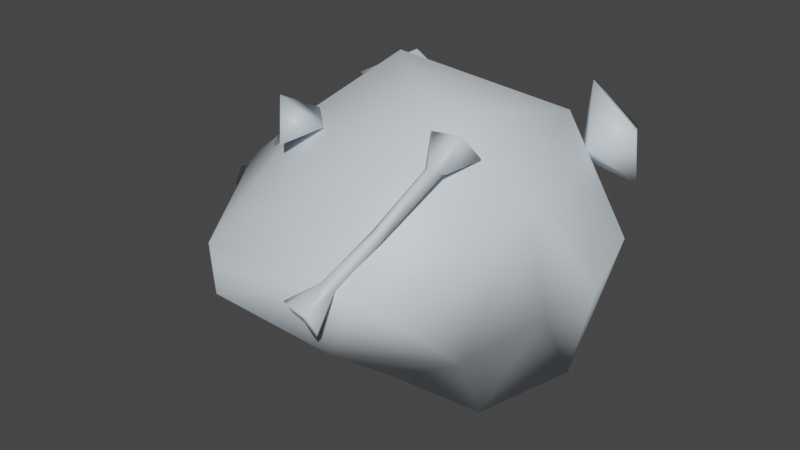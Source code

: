 # Source: boneMeal.blend  (saved by Blender 3.4.6; exported with 4.5.12 LTS)
import bpy
from mathutils import Matrix  # noqa: F401  (used for matrix-valued properties, if any)

bpy.ops.wm.read_factory_settings(use_empty=True)
scene = bpy.context.scene
scene.name = 'Scene'

# ---- collections
col_empties = bpy.data.collections.new('Empties'); scene.collection.children.link(col_empties)
col_model = bpy.data.collections.new('Model'); scene.collection.children.link(col_model)

# ---- materials (node trees are filled in below, after node groups)
mat_bone = bpy.data.materials.new('bone')
mat_bone.use_transparent_shadow = False
mat_bone.diffuse_color = (0.3095, 0.226, 0.8, 1.0)

# ---- material node trees
mat_bone.use_nodes = True; mat_bone.node_tree.nodes.clear()
_N = mat_bone.node_tree.nodes; _L = mat_bone.node_tree.links
n0 = _N.new('ShaderNodeBsdfPrincipled'); n0.name = 'Principled BSDF'; n0.location = (10, 300)
n0.distribution = 'GGX'
n0.subsurface_method = 'RANDOM_WALK_SKIN'
n0.inputs[0].default_value = (0.6717, 0.7416, 0.8, 1.0)
n0.inputs[27].default_value = (0.0, 0.0, 0.0, 1.0)
n0.inputs[28].default_value = 1.0
n1 = _N.new('ShaderNodeOutputMaterial'); n1.name = 'Material Output'; n1.location = (320, 270)
_L.new(n0.outputs[0], n1.inputs[0])
n1.is_active_output = True

# ---- world
world_world = bpy.data.worlds.new('World'); scene.world = world_world
world_world.use_nodes = True; world_world.node_tree.nodes.clear()
_N = world_world.node_tree.nodes; _L = world_world.node_tree.links
n0 = _N.new('ShaderNodeOutputWorld'); n0.name = 'World Output'; n0.location = (300, 300)
n1 = _N.new('ShaderNodeBackground'); n1.name = 'Background'; n1.location = (10, 300)
n1.inputs[0].default_value = (0.05088, 0.05088, 0.05088, 1.0)
_L.new(n1.outputs[0], n0.inputs[0])
n0.is_active_output = True
world_world.color = (0.05088, 0.05088, 0.05088)
world_world.use_sun_shadow = False
world_world.sun_shadow_jitter_overblur = 0.0

# ---- cameras
cam_camera_001 = bpy.data.cameras.new('Camera.001')
cam_camera_001.sensor_fit = 'VERTICAL'
cam_camera_001.clip_end = 100.0
cam_camera_001.lens = 44.78
cam_camera_001.lens_unit = 'FOV'

# ---- meshes
me_icosphere_002 = bpy.data.meshes.new('Icosphere.002')
me_icosphere_002.from_pydata([(0.06051, 0.1024, -0.05723), (-0.09297, 0.02727, -0.07012), (-0.07444, -0.06871, -0.07175), (0.03571, -0.05807, -0.08777), (0.1079, 0.01765, -0.0922), (-0.005071, -0.005039, -0.1233), (0.1066, -0.09193, -0.02969), (-0.03257, -0.1315, -0.0225), (0.0497, -0.1293, -0.02844), (-0.03662, 0.115, -0.06258), (-0.02684, -0.061, -0.07743), (0.08602, -0.04242, -0.09828), (0.02464, 0.06183, -0.1126), (0.04916, 0.02695, -0.1222), (-0.03718, 0.03411, -0.09182), (-0.05661, -0.01545, -0.08042), (0.1208, -0.03457, -0.02278), (-0.005117, 0.1174, -0.03369), (0.1208, 0.01897, -0.03194), (-0.05597, 0.1075, -0.03356), (-0.08931, -0.0687, -0.02957), (0.0497, 0.1137, -0.02629), (-0.09349, -0.0258, -0.03211), (-0.09349, 0.0102, -0.02262), (-0.09183, 0.06477, -0.02625), (0.1066, 0.07633, -0.02504), (0.06051, -0.118, 0.002505), (-0.09297, -0.04287, 0.01539), (-0.07093, 0.0549, 0.04278), (0.03922, 0.04426, 0.0588), (0.1079, -0.03325, 0.03747), (-0.00156, -0.008768, 0.09436), (-0.03662, -0.1306, 0.007855), (-0.02332, 0.04719, 0.04846), (0.08953, 0.02861, 0.06931), (0.02464, -0.07743, 0.05789), (0.05631, -0.04264, 0.07779), (-0.03366, -0.04792, 0.06285), (-0.0531, 0.001647, 0.05145), (-0.0567, -0.1134, -0.02003), (-0.08074, -0.06954, -0.06124), (0.01642, 0.08337, 0.007778)], [], [(0, 4, 12), (1, 9, 14), (2, 1, 15), (3, 10, 5), (4, 11, 13), (13, 11, 5), (11, 3, 5), (5, 10, 15), (10, 2, 15), (15, 14, 5), (15, 1, 14), (14, 12, 5), (14, 9, 12), (9, 0, 12), (12, 13, 5), (12, 4, 13), (16, 11, 4), (16, 6, 11), (6, 3, 11), (8, 10, 3), (8, 7, 10), (7, 2, 10), (6, 8, 3), (25, 18, 4, 0), (24, 19, 9, 1), (18, 16, 4), (21, 25, 0), (19, 17, 9), (20, 22, 1, 2, 40), (17, 21, 0, 9), (23, 24, 1), (22, 23, 1), (20, 40, 39), (26, 30, 35), (27, 32, 37), (28, 27, 38), (29, 33, 31), (30, 34, 36), (36, 34, 31), (34, 29, 31), (31, 33, 38), (33, 28, 38), (38, 37, 31), (38, 27, 37), (37, 35, 31), (37, 32, 35), (32, 26, 35), (35, 36, 31), (35, 30, 36), (18, 34, 30), (18, 25, 34), (25, 29, 34), (21, 41, 33, 29), (21, 17, 41), (19, 28, 33), (25, 21, 29), (6, 16, 30, 26), (20, 39, 32, 27), (16, 18, 30), (8, 6, 26), (39, 7, 32), (24, 23, 27, 28), (7, 8, 26, 32), (22, 20, 27), (23, 22, 27), (24, 28, 19), (39, 40, 2, 7), (41, 17, 19, 33)])
me_icosphere_002.polygons.foreach_set('use_smooth', [True] * 68)
_uv = me_icosphere_002.uv_layers.new(name='UVMap')
_uv.uv.foreach_set('vector', [0.632, 0.8865, 0.6406, 0.9018, 0.6255, 0.8938, 0.6192, 0.9077, 0.6033, 0.9063, 0.6183, 0.9197, 0.6082, 0.9177, 0.6042, 0.9, 0.6114, 0.9081, 0.6282, 0.9203, 0.6168, 0.9137, 0.6208, 0.9265, 0.6406, 0.9018, 0.6373, 0.913, 0.6312, 0.9001, 0.6312, 0.9001, 0.6373, 0.913, 0.6208, 0.9062, 0.6373, 0.913, 0.6282, 0.9158, 0.6208, 0.9062, 0.6253, 0.9265, 0.6355, 0.9137, 0.6272, 0.9142, 0.6168, 0.9163, 0.6082, 0.9177, 0.6114, 0.9081, 0.6272, 0.9142, 0.6183, 0.9197, 0.6253, 0.9265, 0.6272, 0.9142, 0.6192, 0.9077, 0.6183, 0.9197, 0.615, 0.8991, 0.6255, 0.8938, 0.6208, 0.9062, 0.615, 0.8991, 0.6144, 0.8842, 0.6255, 0.8938, 0.6144, 0.9063, 0.632, 0.9053, 0.6255, 0.9188, 0.6255, 0.8938, 0.6312, 0.9001, 0.6208, 0.9062, 0.6255, 0.9188, 0.6406, 0.9117, 0.6312, 0.9205, 0.6261, 0.9009, 0.6321, 0.9174, 0.6209, 0.9117, 0.6261, 0.9009, 0.6406, 0.9014, 0.6321, 0.9174, 0.6425, 0.9014, 0.6282, 0.9203, 0.6373, 0.9174, 0.6311, 0.9025, 0.6168, 0.9137, 0.6282, 0.9203, 0.6311, 0.9025, 0.6109, 0.9, 0.6168, 0.9137, 0.6109, 0.9, 0.6082, 0.9126, 0.6168, 0.9137, 0.6425, 0.9014, 0.6311, 0.9025, 0.6282, 0.9203, 0.6102, 0.9005, 0.6165, 0.9026, 0.6209, 0.9117, 0.6056, 0.9053, 0.6121, 0.9002, 0.6047, 0.9023, 0.6033, 0.9063, 0.6192, 0.9077, 0.6165, 0.9026, 0.6261, 0.9009, 0.6209, 0.9117, 0.629, 0.9021, 0.6382, 0.9005, 0.632, 0.9053, 0.6109, 0.9023, 0.6194, 0.9018, 0.6144, 0.9063, 0.6342, 0.901, 0.6257, 0.9016, 0.6192, 0.9077, 0.6369, 0.9126, 0.6354, 0.9064, 0.6194, 0.9018, 0.629, 0.9021, 0.632, 0.9053, 0.6144, 0.9063, 0.6192, 0.8999, 0.6121, 0.9002, 0.6192, 0.9077, 0.6257, 0.9016, 0.6192, 0.8999, 0.6192, 0.9077, 0.6342, 0.901, 0.6354, 0.9064, 0.6411, 0.9005, 0.632, 0.8865, 0.6406, 0.9018, 0.6255, 0.8938, 0.6192, 0.9077, 0.6033, 0.9063, 0.6183, 0.9197, 0.6082, 0.9177, 0.6042, 0.9, 0.6114, 0.9081, 0.6282, 0.9203, 0.6168, 0.9137, 0.6208, 0.9265, 0.6406, 0.9018, 0.6373, 0.913, 0.6312, 0.9001, 0.6312, 0.9001, 0.6373, 0.913, 0.6208, 0.9062, 0.6373, 0.913, 0.6282, 0.9158, 0.6208, 0.9062, 0.6253, 0.9265, 0.6355, 0.9137, 0.6272, 0.9142, 0.6168, 0.9163, 0.6082, 0.9177, 0.6114, 0.9081, 0.6272, 0.9142, 0.6183, 0.9197, 0.6253, 0.9265, 0.6272, 0.9142, 0.6192, 0.9077, 0.6183, 0.9197, 0.615, 0.8991, 0.6255, 0.8938, 0.6208, 0.9062, 0.615, 0.8991, 0.6144, 0.8842, 0.6255, 0.8938, 0.6144, 0.9063, 0.632, 0.9053, 0.6255, 0.9188, 0.6255, 0.8938, 0.6312, 0.9001, 0.6208, 0.9062, 0.6255, 0.9188, 0.6406, 0.9117, 0.6312, 0.9205, 0.6261, 0.9009, 0.6321, 0.9174, 0.6209, 0.9117, 0.6261, 0.9009, 0.6406, 0.9014, 0.6321, 0.9174, 0.6425, 0.9014, 0.6282, 0.9203, 0.6373, 0.9174, 0.6311, 0.9025, 0.6246, 0.9076, 0.6168, 0.9137, 0.6282, 0.9203, 0.6311, 0.9025, 0.6214, 0.9013, 0.6246, 0.9076, 0.6109, 0.9, 0.6082, 0.9126, 0.6168, 0.9137, 0.6425, 0.9014, 0.6311, 0.9025, 0.6282, 0.9203, 0.6102, 0.9005, 0.6165, 0.9026, 0.6209, 0.9117, 0.6056, 0.9053, 0.6121, 0.9002, 0.6047, 0.9023, 0.6033, 0.9063, 0.6192, 0.9077, 0.6165, 0.9026, 0.6261, 0.9009, 0.6209, 0.9117, 0.629, 0.9021, 0.6382, 0.9005, 0.632, 0.9053, 0.6109, 0.9023, 0.6194, 0.9018, 0.6144, 0.9063, 0.6342, 0.901, 0.6257, 0.9016, 0.6192, 0.9077, 0.6369, 0.9126, 0.6194, 0.9018, 0.629, 0.9021, 0.632, 0.9053, 0.6144, 0.9063, 0.6192, 0.8999, 0.6121, 0.9002, 0.6192, 0.9077, 0.6257, 0.9016, 0.6192, 0.8999, 0.6192, 0.9077, 0.6342, 0.901, 0.6369, 0.9126, 0.6464, 0.9, 0.6411, 0.9005, 0.6354, 0.9064, 0.6369, 0.9126, 0.6464, 0.9, 0.6246, 0.9076, 0.6214, 0.9013, 0.6109, 0.9, 0.6168, 0.9137])
me_icosphere_002.materials.append(mat_bone)
me_icosphere_002.update()
me_icosphere_002.normals_split_custom_set([tuple(v) for v in zip(*[iter([0.4721, 0.778, -0.4145, 0.7572, 0.1747, -0.6293, 0.02139, 0.5013, -0.865, -0.8007, 0.1195, -0.5871, -0.3504, 0.7799, -0.5187, -0.4557, 0.2098, -0.8651, -0.5301, -0.4276, -0.7322, -0.8007, 0.1195, -0.5871, -0.4035, -0.1198, -0.9071, 0.0136, -0.6113, -0.7913, -0.1631, -0.5087, -0.8454, -0.2849, -0.1597, -0.9452, 0.7572, 0.1747, -0.6293, 0.4578, -0.4461, -0.769, 0.2621, 0.1732, -0.9494, 0.2621, 0.1732, -0.9494, 0.4578, -0.4461, -0.769, -0.2849, -0.1597, -0.9452, 0.4578, -0.4461, -0.769, 0.0136, -0.6113, -0.7913, -0.2849, -0.1597, -0.9452, -0.2849, -0.1597, -0.9452, -0.1631, -0.5087, -0.8454, -0.4035, -0.1198, -0.9071, -0.1631, -0.5087, -0.8454, -0.5301, -0.4276, -0.7322, -0.4035, -0.1198, -0.9071, -0.4035, -0.1198, -0.9071, -0.4557, 0.2098, -0.8651, -0.2849, -0.1597, -0.9452, -0.4035, -0.1198, -0.9071, -0.8007, 0.1195, -0.5871, -0.4557, 0.2098, -0.8651, -0.4557, 0.2098, -0.8651, 0.02139, 0.5013, -0.865, -0.2849, -0.1597, -0.9452, -0.4557, 0.2098, -0.8651, -0.3504, 0.7799, -0.5187, 0.02139, 0.5013, -0.865, -0.3504, 0.7799, -0.5187, 0.4721, 0.778, -0.4145, 0.02139, 0.5013, -0.865, 0.02139, 0.5013, -0.865, 0.2621, 0.1732, -0.9494, -0.2849, -0.1597, -0.9452, 0.02139, 0.5013, -0.865, 0.7572, 0.1747, -0.6293, 0.2621, 0.1732, -0.9494, 0.9575, 0.04902, -0.2843, 0.4578, -0.4461, -0.769, 0.7572, 0.1747, -0.6293, 0.9575, 0.04902, -0.2843, 0.6181, -0.4338, -0.6556, 0.4578, -0.4461, -0.769, 0.6181, -0.4338, -0.6556, 0.0136, -0.6113, -0.7913, 0.4578, -0.4461, -0.769, 0.3774, -0.5568, -0.7399, -0.1631, -0.5087, -0.8454, 0.0136, -0.6113, -0.7913, 0.3774, -0.5568, -0.7399, 0.4471, -0.7887, -0.422, -0.1631, -0.5087, -0.8454, 0.4471, -0.7887, -0.422, -0.5301, -0.4276, -0.7322, -0.1631, -0.5087, -0.8454, 0.6181, -0.4338, -0.6556, 0.3774, -0.5568, -0.7399, 0.0136, -0.6113, -0.7913, 0.8799, 0.2596, 0.3981, 0.986, -0.06347, 0.1545, 0.7572, 0.1747, -0.6293, 0.4721, 0.778, -0.4145, -0.7295, 0.4535, -0.512, -0.1265, 0.8965, 0.4247, -0.3504, 0.7799, -0.5187, -0.8007, 0.1195, -0.5871, 0.986, -0.06347, 0.1545, 0.9575, 0.04902, -0.2843, 0.7572, 0.1747, -0.6293, 0.4736, 0.6199, 0.6257, 0.8799, 0.2596, 0.3981, 0.4721, 0.778, -0.4145, -0.1265, 0.8965, 0.4247, 0.2088, 0.5122, 0.8331, -0.3504, 0.7799, -0.5187, -0.8865, 0.1623, 0.4333, -0.986, 0.04826, 0.1595, -0.8007, 0.1195, -0.5871, -0.5301, -0.4276, -0.7322, -0.5568, -0.4777, -0.6796, 0.2088, 0.5122, 0.8331, 0.4736, 0.6199, 0.6257, 0.4721, 0.778, -0.4145, -0.3504, 0.7799, -0.5187, -0.9478, -0.1038, 0.3014, -0.7295, 0.4535, -0.512, -0.8007, 0.1195, -0.5871, -0.986, 0.04826, 0.1595, -0.9478, -0.1038, 0.3014, -0.8007, 0.1195, -0.5871, -0.8865, 0.1623, 0.4333, -0.5568, -0.4777, -0.6796, -0.2475, -0.8964, -0.3676, 0.4721, -0.778, 0.4145, 0.8117, -0.2784, 0.5134, 0.1099, -0.6233, 0.7743, -0.8716, -0.1807, 0.4557, -0.336, -0.81, 0.4806, -0.4635, -0.3521, 0.8131, -0.5242, 0.4424, 0.7277, -0.8716, -0.1807, 0.4557, -0.5561, 0.05219, 0.8295, 0.03674, 0.6858, 0.7269, -0.1523, 0.5921, 0.7914, -0.2175, 0.05713, 0.9744, 0.8117, -0.2784, 0.5134, 0.5413, 0.3802, 0.75, 0.3662, -0.4325, 0.824, 0.3662, -0.4325, 0.824, 0.5413, 0.3802, 0.75, -0.2175, 0.05713, 0.9744, 0.5413, 0.3802, 0.75, 0.03674, 0.6858, 0.7269, -0.2175, 0.05713, 0.9744, -0.2175, 0.05713, 0.9744, -0.1523, 0.5921, 0.7914, -0.5561, 0.05219, 0.8295, -0.1523, 0.5921, 0.7914, -0.5242, 0.4424, 0.7277, -0.5561, 0.05219, 0.8295, -0.5561, 0.05219, 0.8295, -0.4635, -0.3521, 0.8131, -0.2175, 0.05713, 0.9744, -0.5561, 0.05219, 0.8295, -0.8716, -0.1807, 0.4557, -0.4635, -0.3521, 0.8131, -0.4635, -0.3521, 0.8131, 0.1099, -0.6233, 0.7743, -0.2175, 0.05713, 0.9744, -0.4635, -0.3521, 0.8131, -0.336, -0.81, 0.4806, 0.1099, -0.6233, 0.7743, -0.336, -0.81, 0.4806, 0.4721, -0.778, 0.4145, 0.1099, -0.6233, 0.7743, 0.1099, -0.6233, 0.7743, 0.3662, -0.4325, 0.824, -0.2175, 0.05713, 0.9744, 0.1099, -0.6233, 0.7743, 0.8117, -0.2784, 0.5134, 0.3662, -0.4325, 0.824, 0.986, -0.06347, 0.1545, 0.5413, 0.3802, 0.75, 0.8117, -0.2784, 0.5134, 0.986, -0.06347, 0.1545, 0.8799, 0.2596, 0.3981, 0.5413, 0.3802, 0.75, 0.8799, 0.2596, 0.3981, 0.03674, 0.6858, 0.7269, 0.5413, 0.3802, 0.75, 0.4736, 0.6199, 0.6257, -0.198, 0.8397, 0.5057, -0.1523, 0.5921, 0.7914, 0.03674, 0.6858, 0.7269, 0.4736, 0.6199, 0.6257, 0.2088, 0.5122, 0.8331, -0.198, 0.8397, 0.5057, -0.1265, 0.8965, 0.4247, -0.5242, 0.4424, 0.7277, -0.1523, 0.5921, 0.7914, 0.8799, 0.2596, 0.3981, 0.4736, 0.6199, 0.6257, 0.03674, 0.6858, 0.7269, 0.6181, -0.4338, -0.6556, 0.9575, 0.04902, -0.2843, 0.8117, -0.2784, 0.5134, 0.4721, -0.778, 0.4145, -0.8865, 0.1623, 0.4333, -0.2475, -0.8964, -0.3676, -0.336, -0.81, 0.4806, -0.8716, -0.1807, 0.4557, 0.9575, 0.04902, -0.2843, 0.986, -0.06347, 0.1545, 0.8117, -0.2784, 0.5134, 0.3774, -0.5568, -0.7399, 0.6181, -0.4338, -0.6556, 0.4721, -0.778, 0.4145, -0.2475, -0.8964, -0.3676, 0.4471, -0.7887, -0.422, -0.336, -0.81, 0.4806, -0.7295, 0.4535, -0.512, -0.9478, -0.1038, 0.3014, -0.8716, -0.1807, 0.4557, -0.5242, 0.4424, 0.7277, 0.4471, -0.7887, -0.422, 0.3774, -0.5568, -0.7399, 0.4721, -0.778, 0.4145, -0.336, -0.81, 0.4806, -0.986, 0.04826, 0.1595, -0.8865, 0.1623, 0.4333, -0.8716, -0.1807, 0.4557, -0.9478, -0.1038, 0.3014, -0.986, 0.04826, 0.1595, -0.8716, -0.1807, 0.4557, -0.7295, 0.4535, -0.512, -0.5242, 0.4424, 0.7277, -0.1265, 0.8965, 0.4247, -0.2475, -0.8964, -0.3676, -0.5568, -0.4777, -0.6796, -0.5301, -0.4276, -0.7322, 0.4471, -0.7887, -0.422, -0.198, 0.8397, 0.5057, 0.2088, 0.5122, 0.8331, -0.1265, 0.8965, 0.4247, -0.1523, 0.5921, 0.7914])] * 3)])
me_cube_427 = bpy.data.meshes.new('Cube.427')
me_cube_427.from_pydata([(0.06253, -0.06109, 0.05267), (0.06253, -0.06109, 0.05267), (0.06253, -0.06109, 0.05267), (0.0705, -0.06122, 0.05556), (0.0705, -0.06122, 0.05556), (0.0705, -0.06122, 0.05556), (0.04929, -0.122, 0.006868), (0.04929, -0.122, 0.006868), (0.04152, -0.1195, 0.00346), (0.04152, -0.1195, 0.00346), (0.06053, -0.06369, 0.0566), (0.06053, -0.06369, 0.0566), (0.06053, -0.06369, 0.0566), (0.06455, -0.06573, 0.05928), (0.06455, -0.06573, 0.05928), (0.0479, -0.1236, 0.009118), (0.0479, -0.1236, 0.009118), (0.04043, -0.1221, 0.007931), (0.04043, -0.1221, 0.007931), (0.04334, -0.1238, 0.01011), (0.0616, -0.04333, 0.04656), (0.0616, -0.04333, 0.04656), (0.0616, -0.04333, 0.04656), (0.04701, -0.1201, 0.003161), (0.05259, -0.04888, 0.07149), (0.05259, -0.04888, 0.07149), (0.05259, -0.04888, 0.07149), (0.05334, -0.09172, 0.02657), (0.05334, -0.09172, 0.02657), (0.05136, -0.09578, 0.0302), (0.05136, -0.09578, 0.0302), (0.05648, -0.09882, 0.03205), (0.05648, -0.09882, 0.03205), (0.05904, -0.09587, 0.02703), (0.05904, -0.09587, 0.02703), (0.04111, -0.1381, -0.006519), (0.08073, -0.05983, 0.07933), (0.08073, -0.05983, 0.07933), (0.08073, -0.05983, 0.07933), (0.04715, -0.1348, -0.01843), (0.04715, -0.1348, -0.01843), (0.03736, -0.145, 0.003754), (0.03736, -0.145, 0.003754), (0.05431, -0.1408, -0.008846), (0.05431, -0.1408, -0.008846), (0.05431, -0.1408, -0.008846), (0.0492, -0.1436, 0.0004397), (0.0492, -0.1436, 0.0004397), (0.0492, -0.1436, 0.0004397), (0.0277, -0.1378, -0.001074), (0.0277, -0.1378, -0.001074), (0.0277, -0.1378, -0.001074), (0.03043, -0.128, -0.01458), (0.03043, -0.128, -0.01458), (0.03043, -0.128, -0.01458), (0.08013, -0.04103, 0.06015), (0.08013, -0.04103, 0.06015), (0.08013, -0.04103, 0.06015)], [], [(1, 4, 27), (11, 30, 14), (10, 20, 0), (13, 33, 5), (44, 23, 7), (12, 28, 29), (23, 27, 34), (23, 52, 8), (34, 7, 23), (24, 36, 55), (32, 30, 19), (30, 17, 19), (28, 18, 29), (33, 15, 6), (27, 23, 8), (34, 27, 4), (35, 48, 42), (53, 18, 9), (50, 19, 17), (14, 30, 32), (14, 25, 11), (19, 16, 32), (3, 0, 20), (12, 26, 22), (13, 31, 33), (6, 46, 43), (12, 2, 28), (25, 14, 38), (28, 9, 18), (33, 31, 15), (37, 13, 5), (21, 56, 4), (44, 39, 23), (40, 45, 35), (45, 48, 35), (47, 19, 41), (54, 40, 35), (42, 51, 35), (51, 54, 35), (55, 20, 24), (5, 57, 37), (23, 39, 52), (53, 49, 18), (50, 41, 19), (6, 15, 46), (47, 16, 19)])
me_cube_427.polygons.foreach_set('use_smooth', [True] * 46)
_uv = me_cube_427.uv_layers.new(name='UVMap')
_uv.uv.foreach_set('vector', [0.6539, 0.8669, 0.6557, 0.8632, 0.6338, 0.8665, 0.654, 0.8671, 0.6333, 0.8664, 0.6546, 0.8647, 0.631, 0.8658, 0.6353, 0.8564, 0.6309, 0.8633, 0.6546, 0.8666, 0.6331, 0.864, 0.6557, 0.863, 0.6053, 0.8586, 0.6156, 0.8652, 0.6164, 0.8635, 0.654, 0.8658, 0.6338, 0.8637, 0.6333, 0.8665, 0.6156, 0.8652, 0.6338, 0.8665, 0.6331, 0.8632, 0.6156, 0.8652, 0.6053, 0.872, 0.6153, 0.8677, 0.6331, 0.8632, 0.6164, 0.8635, 0.6156, 0.8652, 0.6365, 0.8686, 0.6215, 0.8695, 0.6267, 0.8575, 0.6334, 0.8634, 0.6333, 0.8664, 0.6161, 0.8656, 0.6333, 0.8664, 0.6157, 0.8674, 0.6161, 0.8656, 0.6338, 0.8637, 0.6157, 0.8674, 0.6333, 0.8665, 0.6331, 0.864, 0.6164, 0.8669, 0.6164, 0.8654, 0.6338, 0.8665, 0.6156, 0.8652, 0.6153, 0.8677, 0.6331, 0.8632, 0.6338, 0.8665, 0.6557, 0.8632, 0.6288, 0.8663, 0.6237, 0.8689, 0.6284, 0.8726, 0.6053, 0.8625, 0.6157, 0.8674, 0.6153, 0.8648, 0.6058, 0.8704, 0.6161, 0.8656, 0.6157, 0.8674, 0.6546, 0.8647, 0.6333, 0.8664, 0.6334, 0.8634, 0.6546, 0.8647, 0.663, 0.8726, 0.654, 0.8671, 0.6161, 0.8656, 0.6164, 0.8637, 0.6334, 0.8634, 0.6272, 0.863, 0.6309, 0.8633, 0.6353, 0.8564, 0.654, 0.8658, 0.663, 0.8686, 0.6581, 0.8564, 0.6546, 0.8666, 0.6334, 0.8671, 0.6331, 0.864, 0.6164, 0.8654, 0.6067, 0.8689, 0.6053, 0.8639, 0.654, 0.8658, 0.6539, 0.8633, 0.6338, 0.8637, 0.663, 0.8726, 0.6546, 0.8647, 0.6649, 0.8575, 0.6338, 0.8637, 0.6153, 0.8648, 0.6157, 0.8674, 0.6331, 0.864, 0.6334, 0.8671, 0.6164, 0.8669, 0.6649, 0.8695, 0.6546, 0.8666, 0.6557, 0.863, 0.6581, 0.8713, 0.6654, 0.8627, 0.6557, 0.8632, 0.6053, 0.8586, 0.6036, 0.8636, 0.6156, 0.8652, 0.6275, 0.86, 0.6226, 0.8639, 0.6288, 0.8663, 0.6226, 0.8639, 0.6237, 0.8689, 0.6288, 0.8663, 0.6067, 0.8597, 0.6161, 0.8656, 0.6059, 0.8644, 0.636, 0.8625, 0.6275, 0.86, 0.6288, 0.8663, 0.6284, 0.8726, 0.6344, 0.8706, 0.6288, 0.8663, 0.6344, 0.8706, 0.636, 0.8625, 0.6288, 0.8663, 0.6267, 0.8575, 0.6353, 0.8564, 0.6365, 0.8686, 0.6557, 0.863, 0.6654, 0.8575, 0.6649, 0.8695, 0.6156, 0.8652, 0.6036, 0.8636, 0.6053, 0.872, 0.6053, 0.8625, 0.6058, 0.8706, 0.6157, 0.8674, 0.6058, 0.8704, 0.6059, 0.8644, 0.6161, 0.8656, 0.6164, 0.8654, 0.6164, 0.8669, 0.6067, 0.8689, 0.6067, 0.8597, 0.6164, 0.8637, 0.6161, 0.8656])
me_cube_427.materials.append(mat_bone)
me_cube_427.update()
me_cube_427.normals_split_custom_set([tuple(v) for v in zip(*[iter([-0.413, 0.1413, -0.8997, 0.7512, -0.4004, -0.5248, -0.3704, 0.6733, -0.6399, -0.9496, -0.2813, 0.1381, -0.9059, -0.02686, 0.4226, -0.02598, -0.8603, 0.5091, -0.9496, -0.2812, 0.1381, -0.285, 0.502, -0.8165, -0.4129, 0.1413, -0.8997, -0.02597, -0.8603, 0.5091, 0.9244, 0.03575, -0.3798, 0.7512, -0.4004, -0.5248, 0.7688, -0.5392, -0.3437, 0.5249, 0.6153, -0.5881, 0.9983, -0.03838, -0.04318, -0.9496, -0.2813, 0.1381, -0.3704, 0.6733, -0.6399, -0.9059, -0.02686, 0.4226, 0.5249, 0.6153, -0.5881, -0.3704, 0.6733, -0.6399, 0.9244, 0.03574, -0.3798, 0.5249, 0.6153, -0.5881, -0.656, 0.2739, -0.7033, -0.4911, 0.8158, -0.3054, 0.9244, 0.03574, -0.3798, 0.9983, -0.03838, -0.04318, 0.5249, 0.6153, -0.5881, -0.8055, 0.2462, 0.5391, 0.5814, -0.3224, 0.747, 0.7233, 0.6787, -0.1275, 0.2955, -0.6519, 0.6983, -0.9059, -0.02686, 0.4226, -0.2591, -0.3773, 0.8891, -0.9059, -0.02686, 0.4226, -0.8494, 0.2245, 0.4776, -0.2591, -0.3773, 0.8891, -0.3704, 0.6733, -0.6399, -0.8494, 0.2245, 0.4776, -0.9059, -0.02686, 0.4226, 0.9244, 0.03575, -0.3798, 0.6037, -0.4765, 0.6391, 0.9983, -0.03839, -0.0432, -0.3704, 0.6733, -0.6399, 0.5249, 0.6153, -0.5881, -0.4911, 0.8158, -0.3054, 0.9244, 0.03574, -0.3798, -0.3704, 0.6733, -0.6399, 0.7512, -0.4004, -0.5248, -0.262, -0.8232, -0.5038, 0.4609, -0.8395, 0.2879, -0.2638, -0.8818, 0.391, -0.656, 0.2739, -0.7033, -0.8494, 0.2245, 0.4776, -0.4911, 0.8158, -0.3054, -0.9237, -0.373, 0.08714, -0.2591, -0.3773, 0.8891, -0.8494, 0.2245, 0.4776, -0.02598, -0.8603, 0.5091, -0.9059, -0.02686, 0.4226, 0.2955, -0.6519, 0.6983, -0.02598, -0.8603, 0.5091, -0.8055, 0.2461, 0.5391, -0.9496, -0.2813, 0.1381, -0.2591, -0.3773, 0.8891, 0.6037, -0.4765, 0.6391, 0.2955, -0.6519, 0.6983, 0.7512, -0.4004, -0.5248, -0.4129, 0.1413, -0.8997, -0.285, 0.502, -0.8165, -0.9496, -0.2813, 0.1381, -0.8055, 0.2461, 0.5391, -0.285, 0.502, -0.8165, -0.02597, -0.8603, 0.5091, 0.2956, -0.6519, 0.6983, 0.9244, 0.03575, -0.3798, 0.9983, -0.03839, -0.0432, 0.4608, -0.8395, 0.2879, 0.7688, -0.5393, -0.3437, -0.9496, -0.2813, 0.1381, -0.413, 0.1412, -0.8997, -0.3704, 0.6733, -0.6399, -0.8055, 0.2461, 0.5391, -0.02598, -0.8603, 0.5091, 0.5814, -0.3224, 0.747, -0.3704, 0.6733, -0.6399, -0.4911, 0.8158, -0.3054, -0.8494, 0.2245, 0.4776, 0.9244, 0.03575, -0.3798, 0.2956, -0.6519, 0.6983, 0.6037, -0.4765, 0.6391, 0.5815, -0.3224, 0.747, -0.02597, -0.8603, 0.5091, 0.7512, -0.4004, -0.5248, -0.2851, 0.502, -0.8165, 0.7233, 0.6787, -0.1274, 0.7512, -0.4004, -0.5248, 0.7688, -0.5392, -0.3437, 0.2709, -0.1247, -0.9545, 0.5249, 0.6153, -0.5881, 0.2709, -0.1247, -0.9545, 0.7688, -0.5392, -0.3438, -0.262, -0.8232, -0.5038, 0.7688, -0.5392, -0.3438, 0.4609, -0.8395, 0.2879, -0.262, -0.8232, -0.5038, 0.4609, -0.8395, 0.2878, -0.2591, -0.3773, 0.8891, -0.2638, -0.8818, 0.391, -0.656, 0.2739, -0.7033, 0.2709, -0.1247, -0.9545, -0.262, -0.8232, -0.5038, -0.2638, -0.8818, 0.391, -0.9237, -0.3731, 0.08714, -0.262, -0.8232, -0.5038, -0.9237, -0.3731, 0.08714, -0.656, 0.2739, -0.7033, -0.262, -0.8232, -0.5038, 0.7233, 0.6787, -0.1275, -0.285, 0.502, -0.8165, -0.8055, 0.2462, 0.5391, 0.7512, -0.4004, -0.5248, 0.7233, 0.6787, -0.1275, 0.5815, -0.3224, 0.747, 0.5249, 0.6153, -0.5881, 0.2709, -0.1247, -0.9545, -0.656, 0.2739, -0.7033, -0.656, 0.2739, -0.7033, -0.9237, -0.3731, 0.0871, -0.8494, 0.2245, 0.4776, -0.9237, -0.373, 0.08714, -0.2638, -0.8818, 0.391, -0.2591, -0.3773, 0.8891, 0.9983, -0.03839, -0.0432, 0.6037, -0.4765, 0.6391, 0.4608, -0.8395, 0.2879, 0.4609, -0.8395, 0.2878, 0.6037, -0.4765, 0.6391, -0.2591, -0.3773, 0.8891])] * 3)])
me_cube_001 = bpy.data.meshes.new('Cube.001')
me_cube_001.from_pydata([(-0.049, 0.07033, 0.01968), (-0.049, 0.07033, 0.01968), (-0.049, 0.07033, 0.01968), (-0.05377, 0.06274, 0.0294), (-0.05377, 0.06274, 0.0294), (-0.05377, 0.06274, 0.0294), (0.01864, 0.004959, -0.05563), (0.01864, 0.004959, -0.05563), (0.02437, 0.01529, -0.06276), (0.02437, 0.01529, -0.06276), (-0.05522, 0.06934, 0.0148), (-0.05522, 0.06934, 0.0148), (-0.05522, 0.06934, 0.0148), (-0.05965, 0.06317, 0.01781), (-0.05965, 0.06317, 0.01781), (0.01508, 0.004488, -0.05883), (0.01508, 0.004488, -0.05883), (0.01728, 0.01348, -0.06652), (0.01728, 0.01348, -0.06652), (0.01368, 0.008677, -0.06462), (-0.03828, 0.09253, 0.03548), (-0.03828, 0.09253, 0.03548), (-0.03828, 0.09253, 0.03548), (0.02461, 0.009187, -0.05667), (-0.07713, 0.09618, 0.01946), (-0.07713, 0.09618, 0.01946), (-0.07713, 0.09618, 0.01946), (-0.01012, 0.03967, -0.02132), (-0.01012, 0.03967, -0.02132), (-0.01598, 0.03686, -0.02759), (-0.01598, 0.03686, -0.02759), (-0.01923, 0.02836, -0.0242), (-0.01923, 0.02836, -0.0242), (-0.01131, 0.02916, -0.0183), (-0.01131, 0.02916, -0.0183), (0.03867, -0.007847, -0.08125), (-0.09098, 0.05637, 0.04361), (-0.09098, 0.05637, 0.04361), (-0.09098, 0.05637, 0.04361), (0.05721, -0.01047, -0.07084), (0.05721, -0.01047, -0.07084), (0.02236, -0.01196, -0.0923), (0.02236, -0.01196, -0.0923), (0.04167, -0.02403, -0.06771), (0.04167, -0.02403, -0.06771), (0.04167, -0.02403, -0.06771), (0.02721, -0.02182, -0.07647), (0.02721, -0.02182, -0.07647), (0.02721, -0.02182, -0.07647), (0.03067, 0.005771, -0.09732), (0.03067, 0.005771, -0.09732), (0.03067, 0.005771, -0.09732), (0.05223, 0.0141, -0.08484), (0.05223, 0.0141, -0.08484), (0.05223, 0.0141, -0.08484), (-0.0599, 0.0786, 0.06062), (-0.0599, 0.0786, 0.06062), (-0.0599, 0.0786, 0.06062)], [], [(1, 4, 27), (11, 30, 14), (10, 20, 0), (13, 33, 5), (44, 23, 7), (12, 28, 29), (23, 27, 34), (23, 52, 8), (34, 7, 23), (24, 36, 55), (32, 30, 19), (30, 17, 19), (28, 18, 29), (33, 15, 6), (27, 23, 8), (34, 27, 4), (35, 48, 42), (53, 18, 9), (50, 19, 17), (14, 30, 32), (14, 25, 11), (19, 16, 32), (3, 0, 20), (12, 26, 22), (13, 31, 33), (6, 46, 43), (12, 2, 28), (25, 14, 38), (28, 9, 18), (33, 31, 15), (37, 13, 5), (21, 56, 4), (44, 39, 23), (40, 45, 35), (45, 48, 35), (47, 19, 41), (54, 40, 35), (42, 51, 35), (51, 54, 35), (55, 20, 24), (5, 57, 37), (23, 39, 52), (53, 49, 18), (50, 41, 19), (6, 15, 46), (47, 16, 19)])
me_cube_001.polygons.foreach_set('use_smooth', [True] * 46)
_uv = me_cube_001.uv_layers.new(name='UVMap')
_uv.uv.foreach_set('vector', [0.6539, 0.8669, 0.6557, 0.8632, 0.6338, 0.8665, 0.654, 0.8671, 0.6333, 0.8664, 0.6546, 0.8647, 0.631, 0.8658, 0.6353, 0.8564, 0.6309, 0.8633, 0.6546, 0.8666, 0.6331, 0.864, 0.6557, 0.863, 0.6053, 0.8586, 0.6156, 0.8652, 0.6164, 0.8635, 0.654, 0.8658, 0.6338, 0.8637, 0.6333, 0.8665, 0.6156, 0.8652, 0.6338, 0.8665, 0.6331, 0.8632, 0.6156, 0.8652, 0.6053, 0.872, 0.6153, 0.8677, 0.6331, 0.8632, 0.6164, 0.8635, 0.6156, 0.8652, 0.6365, 0.8686, 0.6215, 0.8695, 0.6267, 0.8575, 0.6334, 0.8634, 0.6333, 0.8664, 0.6161, 0.8656, 0.6333, 0.8664, 0.6157, 0.8674, 0.6161, 0.8656, 0.6338, 0.8637, 0.6157, 0.8674, 0.6333, 0.8665, 0.6331, 0.864, 0.6164, 0.8669, 0.6164, 0.8654, 0.6338, 0.8665, 0.6156, 0.8652, 0.6153, 0.8677, 0.6331, 0.8632, 0.6338, 0.8665, 0.6557, 0.8632, 0.6288, 0.8663, 0.6237, 0.8689, 0.6284, 0.8726, 0.6053, 0.8625, 0.6157, 0.8674, 0.6153, 0.8648, 0.6058, 0.8704, 0.6161, 0.8656, 0.6157, 0.8674, 0.6546, 0.8647, 0.6333, 0.8664, 0.6334, 0.8634, 0.6546, 0.8647, 0.663, 0.8726, 0.654, 0.8671, 0.6161, 0.8656, 0.6164, 0.8637, 0.6334, 0.8634, 0.6272, 0.863, 0.6309, 0.8633, 0.6353, 0.8564, 0.654, 0.8658, 0.663, 0.8686, 0.6581, 0.8564, 0.6546, 0.8666, 0.6334, 0.8671, 0.6331, 0.864, 0.6164, 0.8654, 0.6067, 0.8689, 0.6053, 0.8639, 0.654, 0.8658, 0.6539, 0.8633, 0.6338, 0.8637, 0.663, 0.8726, 0.6546, 0.8647, 0.6649, 0.8575, 0.6338, 0.8637, 0.6153, 0.8648, 0.6157, 0.8674, 0.6331, 0.864, 0.6334, 0.8671, 0.6164, 0.8669, 0.6649, 0.8695, 0.6546, 0.8666, 0.6557, 0.863, 0.6581, 0.8713, 0.6654, 0.8627, 0.6557, 0.8632, 0.6053, 0.8586, 0.6036, 0.8636, 0.6156, 0.8652, 0.6275, 0.86, 0.6226, 0.8639, 0.6288, 0.8663, 0.6226, 0.8639, 0.6237, 0.8689, 0.6288, 0.8663, 0.6067, 0.8597, 0.6161, 0.8656, 0.6059, 0.8644, 0.636, 0.8625, 0.6275, 0.86, 0.6288, 0.8663, 0.6284, 0.8726, 0.6344, 0.8706, 0.6288, 0.8663, 0.6344, 0.8706, 0.636, 0.8625, 0.6288, 0.8663, 0.6267, 0.8575, 0.6353, 0.8564, 0.6365, 0.8686, 0.6557, 0.863, 0.6654, 0.8575, 0.6649, 0.8695, 0.6156, 0.8652, 0.6036, 0.8636, 0.6053, 0.872, 0.6053, 0.8625, 0.6058, 0.8706, 0.6157, 0.8674, 0.6058, 0.8704, 0.6059, 0.8644, 0.6161, 0.8656, 0.6164, 0.8654, 0.6164, 0.8669, 0.6067, 0.8689, 0.6067, 0.8597, 0.6164, 0.8637, 0.6161, 0.8656])
me_cube_001.materials.append(mat_bone)
me_cube_001.update()
me_cube_001.normals_split_custom_set([tuple(v) for v in zip(*[iter([0.9136, 0.323, -0.2469, 0.4909, -0.8018, 0.3408, 0.6759, 0.7278, 0.1164, -0.1295, 0.3692, -0.9203, -0.4037, 0.5559, -0.7266, -0.5447, -0.6373, -0.5451, -0.1295, 0.3692, -0.9203, 0.8432, 0.5322, 0.07671, 0.9136, 0.323, -0.2469, -0.5447, -0.6373, -0.5451, 0.361, -0.5582, 0.7471, 0.4909, -0.8018, 0.3407, 0.3038, -0.9134, 0.271, 0.6024, 0.1339, 0.7869, 0.02001, -0.6463, 0.7629, -0.1295, 0.3692, -0.9203, 0.6759, 0.7278, 0.1164, -0.4037, 0.5559, -0.7266, 0.6024, 0.1339, 0.7869, 0.6759, 0.7278, 0.1164, 0.361, -0.5582, 0.747, 0.6024, 0.1339, 0.7869, 0.7283, 0.5861, -0.3551, 0.3504, 0.9299, 0.1121, 0.361, -0.5582, 0.747, 0.02001, -0.6463, 0.7629, 0.6024, 0.1339, 0.7869, -0.5106, 0.7145, -0.4784, -0.7724, -0.5764, 0.2668, 0.1407, 0.08331, 0.9865, -0.7317, -0.6622, -0.1618, -0.4037, 0.5559, -0.7266, -0.8986, -0.09595, -0.4281, -0.4037, 0.5559, -0.7266, -0.4492, 0.7216, -0.5269, -0.8986, -0.09595, -0.4281, 0.6759, 0.7278, 0.1164, -0.4492, 0.7216, -0.5269, -0.4037, 0.5559, -0.7266, 0.361, -0.5582, 0.7471, -0.6717, -0.7164, 0.1885, 0.02003, -0.6463, 0.7628, 0.6759, 0.7278, 0.1164, 0.6024, 0.1339, 0.7869, 0.3504, 0.9299, 0.1121, 0.361, -0.5582, 0.747, 0.6759, 0.7278, 0.1164, 0.4909, -0.8018, 0.3408, 0.4737, -0.5104, -0.7177, -0.3333, -0.9307, -0.1506, -0.4225, -0.5135, -0.7469, 0.7283, 0.5861, -0.3551, -0.4492, 0.7216, -0.5269, 0.3504, 0.9299, 0.1121, -0.08308, 0.2786, -0.9568, -0.8986, -0.09595, -0.4281, -0.4492, 0.7216, -0.5269, -0.5447, -0.6373, -0.5451, -0.4037, 0.5559, -0.7266, -0.7317, -0.6622, -0.1618, -0.5447, -0.6373, -0.5451, -0.5107, 0.7144, -0.4784, -0.1295, 0.3692, -0.9203, -0.8986, -0.09595, -0.4281, -0.6717, -0.7164, 0.1885, -0.7317, -0.6622, -0.1618, 0.4909, -0.8018, 0.3408, 0.9136, 0.323, -0.2469, 0.8432, 0.5322, 0.07671, -0.1295, 0.3692, -0.9203, -0.5107, 0.7144, -0.4784, 0.8431, 0.5322, 0.0767, -0.5447, -0.6373, -0.5451, -0.7317, -0.6622, -0.1617, 0.361, -0.5582, 0.7471, 0.02003, -0.6463, 0.7628, -0.3333, -0.9307, -0.1507, 0.3038, -0.9134, 0.2709, -0.1295, 0.3692, -0.9203, 0.9136, 0.323, -0.2469, 0.6759, 0.7278, 0.1164, -0.5107, 0.7144, -0.4784, -0.5447, -0.6373, -0.5451, -0.7724, -0.5763, 0.2668, 0.6759, 0.7278, 0.1164, 0.3504, 0.9299, 0.1121, -0.4492, 0.7216, -0.5269, 0.361, -0.5582, 0.7471, -0.7317, -0.6622, -0.1617, -0.6717, -0.7164, 0.1885, -0.7724, -0.5764, 0.2668, -0.5447, -0.6373, -0.5451, 0.4909, -0.8018, 0.3407, 0.8432, 0.5322, 0.07664, 0.1407, 0.08334, 0.9865, 0.4909, -0.8018, 0.3408, 0.3038, -0.9134, 0.271, 0.9423, -0.3095, 0.1279, 0.6024, 0.1339, 0.7869, 0.9422, -0.3095, 0.128, 0.3038, -0.9134, 0.2709, 0.4737, -0.5104, -0.7177, 0.3038, -0.9134, 0.2709, -0.3333, -0.9307, -0.1506, 0.4737, -0.5104, -0.7177, -0.3332, -0.9307, -0.1507, -0.8986, -0.09595, -0.4281, -0.4225, -0.5135, -0.7469, 0.7283, 0.5861, -0.355, 0.9422, -0.3095, 0.128, 0.4737, -0.5104, -0.7177, -0.4225, -0.5135, -0.7469, -0.08308, 0.2786, -0.9568, 0.4737, -0.5104, -0.7177, -0.08308, 0.2786, -0.9568, 0.7283, 0.5861, -0.355, 0.4737, -0.5104, -0.7177, 0.1407, 0.08331, 0.9865, 0.8431, 0.5322, 0.07668, -0.5106, 0.7145, -0.4784, 0.4909, -0.8018, 0.3407, 0.1407, 0.08332, 0.9865, -0.7724, -0.5764, 0.2668, 0.6024, 0.1339, 0.7869, 0.9423, -0.3095, 0.1279, 0.7283, 0.5861, -0.3551, 0.7283, 0.5861, -0.3551, -0.08304, 0.2786, -0.9568, -0.4492, 0.7216, -0.5269, -0.08308, 0.2786, -0.9568, -0.4225, -0.5135, -0.7469, -0.8986, -0.09595, -0.4281, 0.02003, -0.6463, 0.7628, -0.6717, -0.7164, 0.1885, -0.3333, -0.9307, -0.1507, -0.3332, -0.9307, -0.1507, -0.6717, -0.7164, 0.1885, -0.8986, -0.09595, -0.4281])] * 3)])
me_cube_002 = bpy.data.meshes.new('Cube.002')
me_cube_002.from_pydata([(0.09108, 0.05614, 0.02797), (0.09108, 0.05614, 0.02797), (0.09108, 0.05614, 0.02797), (0.09106, 0.0489, 0.03903), (0.09106, 0.0489, 0.03903), (0.09106, 0.0489, 0.03903), (0.01331, 0.01097, -0.05224), (0.01331, 0.01097, -0.05224), (0.01722, 0.0183, -0.06326), (0.01722, 0.0183, -0.06326), (0.08546, 0.06125, 0.03038), (0.08546, 0.06125, 0.03038), (0.08546, 0.06125, 0.03038), (0.08203, 0.05803, 0.03706), (0.08203, 0.05803, 0.03706), (0.009896, 0.01416, -0.05111), (0.009896, 0.01416, -0.05111), (0.01155, 0.02279, -0.05933), (0.01155, 0.02279, -0.05933), (0.008545, 0.02059, -0.05426), (0.1199, 0.05769, 0.02304), (0.1199, 0.05769, 0.02304), (0.1199, 0.05769, 0.02304), (0.01714, 0.01107, -0.05856), (0.1014, 0.0893, 0.04391), (0.1014, 0.0893, 0.04391), (0.1014, 0.0893, 0.04391), (0.05271, 0.03378, -0.01851), (0.05271, 0.03378, -0.01851), (0.045, 0.03813, -0.01672), (0.045, 0.03813, -0.01672), (0.04052, 0.03249, -0.0102), (0.04052, 0.03249, -0.0102), (0.04714, 0.02582, -0.01334), (0.04714, 0.02582, -0.01334), (-0.007392, 0.003656, -0.07942), (0.08628, 0.05814, 0.078), (0.08628, 0.05814, 0.078), (0.08628, 0.05814, 0.078), (0.0027, -0.01337, -0.08762), (0.0027, -0.01337, -0.08762), (-0.02199, 0.01519, -0.07174), (-0.02199, 0.01519, -0.07174), (-0.008738, -0.01556, -0.07031), (-0.008738, -0.01556, -0.07031), (-0.008738, -0.01556, -0.07031), (-0.01692, -0.00186, -0.06432), (-0.01692, -0.00186, -0.06432), (-0.01692, -0.00186, -0.06432), (-0.01086, 0.02511, -0.08539), (-0.01086, 0.02511, -0.08539), (-0.01086, 0.02511, -0.08539), (0.009011, 0.01287, -0.09744), (0.009011, 0.01287, -0.09744), (0.009011, 0.01287, -0.09744), (0.1213, 0.04792, 0.05762), (0.1213, 0.04792, 0.05762), (0.1213, 0.04792, 0.05762)], [], [(1, 4, 27), (11, 30, 14), (10, 20, 0), (13, 33, 5), (44, 23, 7), (12, 28, 29), (23, 27, 34), (23, 52, 8), (34, 7, 23), (24, 36, 55), (32, 30, 19), (30, 17, 19), (28, 18, 29), (33, 15, 6), (27, 23, 8), (34, 27, 4), (35, 48, 42), (53, 18, 9), (50, 19, 17), (14, 30, 32), (14, 25, 11), (19, 16, 32), (3, 0, 20), (12, 26, 22), (13, 31, 33), (6, 46, 43), (12, 2, 28), (25, 14, 38), (28, 9, 18), (33, 31, 15), (37, 13, 5), (21, 56, 4), (44, 39, 23), (40, 45, 35), (45, 48, 35), (47, 19, 41), (54, 40, 35), (42, 51, 35), (51, 54, 35), (55, 20, 24), (5, 57, 37), (23, 39, 52), (53, 49, 18), (50, 41, 19), (6, 15, 46), (47, 16, 19)])
me_cube_002.polygons.foreach_set('use_smooth', [True] * 46)
_uv = me_cube_002.uv_layers.new(name='UVMap')
_uv.uv.foreach_set('vector', [0.6539, 0.8669, 0.6557, 0.8632, 0.6338, 0.8665, 0.654, 0.8671, 0.6333, 0.8664, 0.6546, 0.8647, 0.631, 0.8658, 0.6353, 0.8564, 0.6309, 0.8633, 0.6546, 0.8666, 0.6331, 0.864, 0.6557, 0.863, 0.6053, 0.8586, 0.6156, 0.8652, 0.6164, 0.8635, 0.654, 0.8658, 0.6338, 0.8637, 0.6333, 0.8665, 0.6156, 0.8652, 0.6338, 0.8665, 0.6331, 0.8632, 0.6156, 0.8652, 0.6053, 0.872, 0.6153, 0.8677, 0.6331, 0.8632, 0.6164, 0.8635, 0.6156, 0.8652, 0.6365, 0.8686, 0.6215, 0.8695, 0.6267, 0.8575, 0.6334, 0.8634, 0.6333, 0.8664, 0.6161, 0.8656, 0.6333, 0.8664, 0.6157, 0.8674, 0.6161, 0.8656, 0.6338, 0.8637, 0.6157, 0.8674, 0.6333, 0.8665, 0.6331, 0.864, 0.6164, 0.8669, 0.6164, 0.8654, 0.6338, 0.8665, 0.6156, 0.8652, 0.6153, 0.8677, 0.6331, 0.8632, 0.6338, 0.8665, 0.6557, 0.8632, 0.6288, 0.8663, 0.6237, 0.8689, 0.6284, 0.8726, 0.6053, 0.8625, 0.6157, 0.8674, 0.6153, 0.8648, 0.6058, 0.8704, 0.6161, 0.8656, 0.6157, 0.8674, 0.6546, 0.8647, 0.6333, 0.8664, 0.6334, 0.8634, 0.6546, 0.8647, 0.663, 0.8726, 0.654, 0.8671, 0.6161, 0.8656, 0.6164, 0.8637, 0.6334, 0.8634, 0.6272, 0.863, 0.6309, 0.8633, 0.6353, 0.8564, 0.654, 0.8658, 0.663, 0.8686, 0.6581, 0.8564, 0.6546, 0.8666, 0.6334, 0.8671, 0.6331, 0.864, 0.6164, 0.8654, 0.6067, 0.8689, 0.6053, 0.8639, 0.654, 0.8658, 0.6539, 0.8633, 0.6338, 0.8637, 0.663, 0.8726, 0.6546, 0.8647, 0.6649, 0.8575, 0.6338, 0.8637, 0.6153, 0.8648, 0.6157, 0.8674, 0.6331, 0.864, 0.6334, 0.8671, 0.6164, 0.8669, 0.6649, 0.8695, 0.6546, 0.8666, 0.6557, 0.863, 0.6581, 0.8713, 0.6654, 0.8627, 0.6557, 0.8632, 0.6053, 0.8586, 0.6036, 0.8636, 0.6156, 0.8652, 0.6275, 0.86, 0.6226, 0.8639, 0.6288, 0.8663, 0.6226, 0.8639, 0.6237, 0.8689, 0.6288, 0.8663, 0.6067, 0.8597, 0.6161, 0.8656, 0.6059, 0.8644, 0.636, 0.8625, 0.6275, 0.86, 0.6288, 0.8663, 0.6284, 0.8726, 0.6344, 0.8706, 0.6288, 0.8663, 0.6344, 0.8706, 0.636, 0.8625, 0.6288, 0.8663, 0.6267, 0.8575, 0.6353, 0.8564, 0.6365, 0.8686, 0.6557, 0.863, 0.6654, 0.8575, 0.6649, 0.8695, 0.6156, 0.8652, 0.6036, 0.8636, 0.6053, 0.872, 0.6053, 0.8625, 0.6058, 0.8706, 0.6157, 0.8674, 0.6058, 0.8704, 0.6059, 0.8644, 0.6161, 0.8656, 0.6164, 0.8654, 0.6164, 0.8669, 0.6067, 0.8689, 0.6067, 0.8597, 0.6164, 0.8637, 0.6161, 0.8656])
me_cube_002.materials.append(mat_bone)
me_cube_002.update()
me_cube_002.normals_split_custom_set([tuple(v) for v in zip(*[iter([0.3014, -0.1631, -0.9394, -0.1963, -0.9805, -0.004965, 0.7621, 0.06693, -0.644, -0.3956, 0.7683, -0.5032, -0.2094, 0.9523, -0.222, -0.9518, 0.1303, 0.2775, -0.3955, 0.7683, -0.5032, 0.6445, -0.1389, -0.7519, 0.3014, -0.1631, -0.9394, -0.9518, 0.1303, 0.2775, 0.2101, -0.9403, 0.2679, -0.1964, -0.9805, -0.004968, -0.3703, -0.9197, 0.1307, 0.7805, -0.6215, -0.06668, 0.06895, -0.8203, 0.5678, -0.3956, 0.7683, -0.5032, 0.7621, 0.06689, -0.644, -0.2094, 0.9523, -0.222, 0.7805, -0.6215, -0.06668, 0.7621, 0.06693, -0.644, 0.2101, -0.9403, 0.2679, 0.7805, -0.6215, -0.06668, 0.3619, 0.1702, -0.9166, 0.8126, 0.3855, -0.4372, 0.2101, -0.9403, 0.2679, 0.06895, -0.8203, 0.5678, 0.7805, -0.6215, -0.06668, 0.03839, 0.9986, -0.03587, -0.426, -0.09651, 0.8995, 0.7564, -0.4988, 0.4231, -0.7619, 0.03042, 0.647, -0.2094, 0.9523, -0.222, -0.5926, 0.6364, 0.4937, -0.2094, 0.9523, -0.222, 0.02716, 0.9932, -0.1135, -0.5926, 0.6364, 0.4937, 0.7621, 0.06689, -0.644, 0.02713, 0.9932, -0.1135, -0.2094, 0.9523, -0.222, 0.2101, -0.9403, 0.2679, -0.5487, -0.2092, 0.8094, 0.06894, -0.8203, 0.5678, 0.7621, 0.06693, -0.644, 0.7805, -0.6215, -0.06668, 0.8126, 0.3855, -0.4372, 0.2101, -0.9403, 0.2679, 0.7621, 0.06693, -0.644, -0.1963, -0.9805, -0.004965, -0.7085, -0.2599, -0.6561, -0.8344, -0.3768, 0.4022, -0.9688, 0.245, 0.03777, 0.3619, 0.1702, -0.9166, 0.02713, 0.9932, -0.1135, 0.8126, 0.3855, -0.4372, -0.4704, 0.6989, -0.5388, -0.5926, 0.6364, 0.4937, 0.02716, 0.9932, -0.1135, -0.9518, 0.1303, 0.2775, -0.2094, 0.9523, -0.222, -0.7619, 0.03042, 0.647, -0.9518, 0.1303, 0.2775, 0.03833, 0.9986, -0.03581, -0.3956, 0.7683, -0.5032, -0.5926, 0.6364, 0.4937, -0.5487, -0.2093, 0.8094, -0.7619, 0.03042, 0.647, -0.1963, -0.9805, -0.004964, 0.3014, -0.1631, -0.9394, 0.6445, -0.1389, -0.7519, -0.3956, 0.7683, -0.5032, 0.03831, 0.9986, -0.03579, 0.6445, -0.1389, -0.7519, -0.9518, 0.1303, 0.2775, -0.7618, 0.03037, 0.647, 0.2101, -0.9403, 0.2679, 0.06894, -0.8203, 0.5678, -0.8345, -0.3768, 0.4022, -0.3704, -0.9197, 0.1306, -0.3956, 0.7683, -0.5032, 0.3014, -0.1631, -0.9394, 0.7621, 0.06689, -0.644, 0.03833, 0.9986, -0.03581, -0.9518, 0.1303, 0.2775, -0.426, -0.09651, 0.8996, 0.7621, 0.06689, -0.644, 0.8126, 0.3855, -0.4372, 0.02713, 0.9932, -0.1135, 0.2101, -0.9403, 0.2679, -0.7618, 0.03037, 0.647, -0.5487, -0.2092, 0.8094, -0.426, -0.09658, 0.8995, -0.9518, 0.1303, 0.2775, -0.1964, -0.9805, -0.004968, 0.6444, -0.1389, -0.7519, 0.7564, -0.4988, 0.4231, -0.1963, -0.9805, -0.004943, -0.3703, -0.9197, 0.1307, 0.1221, -0.7907, -0.5999, 0.7805, -0.6215, -0.06668, 0.1221, -0.7908, -0.5998, -0.3703, -0.9197, 0.1307, -0.7085, -0.2599, -0.6561, -0.3703, -0.9197, 0.1307, -0.8344, -0.3768, 0.4022, -0.7085, -0.2599, -0.6561, -0.8344, -0.3768, 0.4022, -0.5926, 0.6364, 0.4937, -0.9688, 0.245, 0.03775, 0.3619, 0.1702, -0.9166, 0.1221, -0.7908, -0.5998, -0.7085, -0.2599, -0.6561, -0.9688, 0.245, 0.03777, -0.4705, 0.6989, -0.5388, -0.7085, -0.2599, -0.6561, -0.4705, 0.6989, -0.5388, 0.3619, 0.1702, -0.9166, -0.7085, -0.2599, -0.6561, 0.7564, -0.4988, 0.4231, 0.6445, -0.1389, -0.7519, 0.03839, 0.9986, -0.03587, -0.1964, -0.9805, -0.004968, 0.7564, -0.4988, 0.4231, -0.426, -0.09658, 0.8995, 0.7805, -0.6215, -0.06668, 0.1221, -0.7907, -0.5999, 0.3619, 0.1702, -0.9166, 0.3619, 0.1702, -0.9166, -0.4705, 0.6988, -0.5388, 0.02713, 0.9932, -0.1135, -0.4704, 0.6989, -0.5388, -0.9688, 0.245, 0.03775, -0.5926, 0.6364, 0.4937, 0.06894, -0.8203, 0.5678, -0.5487, -0.2092, 0.8094, -0.8345, -0.3768, 0.4022, -0.8344, -0.3768, 0.4022, -0.5487, -0.2093, 0.8094, -0.5926, 0.6364, 0.4937])] * 3)])
me_cube_003 = bpy.data.meshes.new('Cube.003')
me_cube_003.from_pydata([(-0.03904, -0.05951, 0.05358), (-0.03904, -0.05951, 0.05358), (-0.03904, -0.05951, 0.05358), (-0.03264, -0.06391, 0.05014), (-0.03264, -0.06391, 0.05014), (-0.03264, -0.06391, 0.05014), (-0.08977, -0.03831, -0.0008637), (-0.08977, -0.03831, -0.0008637), (-0.09454, -0.03258, 0.003926), (-0.09454, -0.03258, 0.003926), (-0.04195, -0.06359, 0.05462), (-0.04195, -0.06359, 0.05462), (-0.04195, -0.06359, 0.05462), (-0.03986, -0.06765, 0.05203), (-0.03986, -0.06765, 0.05203), (-0.0917, -0.04064, -0.00021), (-0.0917, -0.04064, -0.00021), (-0.0967, -0.03735, 0.004671), (-0.0967, -0.03735, 0.004671), (-0.09536, -0.04061, 0.002701), (-0.02928, -0.04712, 0.06383), (-0.02928, -0.04712, 0.06383), (-0.02928, -0.04712, 0.06383), (-0.09065, -0.03377, 0.0001671), (-0.03817, -0.06969, 0.07589), (-0.03817, -0.06969, 0.07589), (-0.03817, -0.06969, 0.07589), (-0.06673, -0.04552, 0.02635), (-0.06673, -0.04552, 0.02635), (-0.07054, -0.0499, 0.02624), (-0.07054, -0.0499, 0.02624), (-0.06826, -0.05382, 0.02197), (-0.06826, -0.05382, 0.02197), (-0.06475, -0.04875, 0.02039), (-0.06475, -0.04875, 0.02039), (-0.1069, -0.03051, -0.01306), (-0.0222, -0.08702, 0.05544), (-0.0222, -0.08702, 0.05544), (-0.0222, -0.08702, 0.05544), (-0.1009, -0.01987, -0.01938), (-0.1009, -0.01987, -0.01938), (-0.1134, -0.04153, -0.01128), (-0.1134, -0.04153, -0.01128), (-0.09835, -0.03233, -0.02358), (-0.09835, -0.03233, -0.02358), (-0.09835, -0.03233, -0.02358), (-0.1035, -0.04061, -0.01855), (-0.1035, -0.04061, -0.01855), (-0.1035, -0.04061, -0.01855), (-0.1169, -0.03236, -0.002783), (-0.1169, -0.03236, -0.002783), (-0.1169, -0.03236, -0.002783), (-0.1097, -0.01714, -0.0034), (-0.1097, -0.01714, -0.0034), (-0.1097, -0.01714, -0.0034), (-0.0124, -0.06255, 0.06061), (-0.0124, -0.06255, 0.06061), (-0.0124, -0.06255, 0.06061)], [], [(1, 4, 27), (11, 30, 14), (10, 20, 0), (13, 33, 5), (44, 23, 7), (12, 28, 29), (23, 27, 34), (23, 52, 8), (34, 7, 23), (24, 36, 55), (32, 30, 19), (30, 17, 19), (28, 18, 29), (33, 15, 6), (27, 23, 8), (34, 27, 4), (35, 48, 42), (53, 18, 9), (50, 19, 17), (14, 30, 32), (14, 25, 11), (19, 16, 32), (3, 0, 20), (12, 26, 22), (13, 31, 33), (6, 46, 43), (12, 2, 28), (25, 14, 38), (28, 9, 18), (33, 31, 15), (37, 13, 5), (21, 56, 4), (44, 39, 23), (40, 45, 35), (45, 48, 35), (47, 19, 41), (54, 40, 35), (42, 51, 35), (51, 54, 35), (55, 20, 24), (5, 57, 37), (23, 39, 52), (53, 49, 18), (50, 41, 19), (6, 15, 46), (47, 16, 19)])
me_cube_003.polygons.foreach_set('use_smooth', [True] * 46)
_uv = me_cube_003.uv_layers.new(name='UVMap')
_uv.uv.foreach_set('vector', [0.6539, 0.8669, 0.6557, 0.8632, 0.6338, 0.8665, 0.654, 0.8671, 0.6333, 0.8664, 0.6546, 0.8647, 0.631, 0.8658, 0.6353, 0.8564, 0.6309, 0.8633, 0.6546, 0.8666, 0.6331, 0.864, 0.6557, 0.863, 0.6053, 0.8586, 0.6156, 0.8652, 0.6164, 0.8635, 0.654, 0.8658, 0.6338, 0.8637, 0.6333, 0.8665, 0.6156, 0.8652, 0.6338, 0.8665, 0.6331, 0.8632, 0.6156, 0.8652, 0.6053, 0.872, 0.6153, 0.8677, 0.6331, 0.8632, 0.6164, 0.8635, 0.6156, 0.8652, 0.6365, 0.8686, 0.6215, 0.8695, 0.6267, 0.8575, 0.6334, 0.8634, 0.6333, 0.8664, 0.6161, 0.8656, 0.6333, 0.8664, 0.6157, 0.8674, 0.6161, 0.8656, 0.6338, 0.8637, 0.6157, 0.8674, 0.6333, 0.8665, 0.6331, 0.864, 0.6164, 0.8669, 0.6164, 0.8654, 0.6338, 0.8665, 0.6156, 0.8652, 0.6153, 0.8677, 0.6331, 0.8632, 0.6338, 0.8665, 0.6557, 0.8632, 0.6288, 0.8663, 0.6237, 0.8689, 0.6284, 0.8726, 0.6053, 0.8625, 0.6157, 0.8674, 0.6153, 0.8648, 0.6058, 0.8704, 0.6161, 0.8656, 0.6157, 0.8674, 0.6546, 0.8647, 0.6333, 0.8664, 0.6334, 0.8634, 0.6546, 0.8647, 0.663, 0.8726, 0.654, 0.8671, 0.6161, 0.8656, 0.6164, 0.8637, 0.6334, 0.8634, 0.6272, 0.863, 0.6309, 0.8633, 0.6353, 0.8564, 0.654, 0.8658, 0.663, 0.8686, 0.6581, 0.8564, 0.6546, 0.8666, 0.6334, 0.8671, 0.6331, 0.864, 0.6164, 0.8654, 0.6067, 0.8689, 0.6053, 0.8639, 0.654, 0.8658, 0.6539, 0.8633, 0.6338, 0.8637, 0.663, 0.8726, 0.6546, 0.8647, 0.6649, 0.8575, 0.6338, 0.8637, 0.6153, 0.8648, 0.6157, 0.8674, 0.6331, 0.864, 0.6334, 0.8671, 0.6164, 0.8669, 0.6649, 0.8695, 0.6546, 0.8666, 0.6557, 0.863, 0.6581, 0.8713, 0.6654, 0.8627, 0.6557, 0.8632, 0.6053, 0.8586, 0.6036, 0.8636, 0.6156, 0.8652, 0.6275, 0.86, 0.6226, 0.8639, 0.6288, 0.8663, 0.6226, 0.8639, 0.6237, 0.8689, 0.6288, 0.8663, 0.6067, 0.8597, 0.6161, 0.8656, 0.6059, 0.8644, 0.636, 0.8625, 0.6275, 0.86, 0.6288, 0.8663, 0.6284, 0.8726, 0.6344, 0.8706, 0.6288, 0.8663, 0.6344, 0.8706, 0.636, 0.8625, 0.6288, 0.8663, 0.6267, 0.8575, 0.6353, 0.8564, 0.6365, 0.8686, 0.6557, 0.863, 0.6654, 0.8575, 0.6649, 0.8695, 0.6156, 0.8652, 0.6036, 0.8636, 0.6053, 0.872, 0.6053, 0.8625, 0.6058, 0.8706, 0.6157, 0.8674, 0.6058, 0.8704, 0.6059, 0.8644, 0.6161, 0.8656, 0.6164, 0.8654, 0.6164, 0.8669, 0.6067, 0.8689, 0.6067, 0.8597, 0.6164, 0.8637, 0.6161, 0.8656])
me_cube_003.materials.append(mat_bone)
me_cube_003.update()
me_cube_003.normals_split_custom_set([tuple(v) for v in zip(*[iter([-0.297, 0.9535, -0.05114, 0.3124, 0.1576, -0.9368, 0.07924, 0.9105, 0.406, -0.9114, -0.02259, 0.4109, -0.7027, -0.1925, 0.685, -0.5145, -0.7764, -0.3639, -0.9114, -0.02256, 0.4109, 0.03018, 0.9864, 0.1617, -0.297, 0.9535, -0.05116, -0.5145, -0.7764, -0.3639, 0.7254, 0.1533, -0.671, 0.3124, 0.1576, -0.9368, 0.253, -0.06153, -0.9655, 0.7523, 0.6463, -0.1277, 0.7601, -0.1938, -0.6203, -0.9114, -0.02257, 0.4109, 0.07924, 0.9105, 0.4059, -0.7027, -0.1925, 0.685, 0.7523, 0.6463, -0.1277, 0.07924, 0.9105, 0.406, 0.7254, 0.1533, -0.671, 0.7523, 0.6463, -0.1277, -0.3945, 0.8797, 0.2656, 0.09318, 0.6893, 0.7185, 0.7254, 0.1533, -0.671, 0.7601, -0.1938, -0.6203, 0.7523, 0.6463, -0.1277, -0.4487, -0.2166, 0.867, 0.3088, -0.921, -0.2375, 0.9773, 0.212, 0.0002345, -0.1214, -0.9387, -0.3228, -0.7027, -0.1925, 0.685, -0.3777, -0.8858, 0.2696, -0.7027, -0.1925, 0.685, -0.5006, -0.1598, 0.8508, -0.3777, -0.8858, 0.2696, 0.07924, 0.9105, 0.4059, -0.5006, -0.1598, 0.8508, -0.7027, -0.1925, 0.685, 0.7254, 0.1533, -0.671, 0.225, -0.8867, -0.4039, 0.7601, -0.1938, -0.6203, 0.07924, 0.9105, 0.406, 0.7523, 0.6463, -0.1277, 0.09318, 0.6893, 0.7185, 0.7254, 0.1533, -0.671, 0.07924, 0.9105, 0.406, 0.3124, 0.1576, -0.9368, -0.7433, 0.2011, -0.638, -0.1326, -0.6758, -0.7251, -0.7226, -0.6262, -0.2927, -0.3945, 0.8797, 0.2655, -0.5006, -0.1598, 0.8508, 0.0932, 0.6893, 0.7185, -0.9505, -0.01688, 0.3103, -0.3777, -0.8858, 0.2696, -0.5006, -0.1598, 0.8508, -0.5145, -0.7764, -0.3639, -0.7027, -0.1925, 0.685, -0.1214, -0.9387, -0.3228, -0.5145, -0.7764, -0.3639, -0.4487, -0.2167, 0.867, -0.9114, -0.02259, 0.4109, -0.3777, -0.8858, 0.2696, 0.225, -0.8867, -0.4039, -0.1214, -0.9387, -0.3228, 0.3124, 0.1576, -0.9368, -0.297, 0.9535, -0.05116, 0.03018, 0.9864, 0.1617, -0.9114, -0.02258, 0.4109, -0.4487, -0.2167, 0.867, 0.03017, 0.9864, 0.1617, -0.5145, -0.7764, -0.3639, -0.1213, -0.9387, -0.3228, 0.7254, 0.1533, -0.671, 0.7601, -0.1938, -0.6203, -0.1327, -0.6758, -0.725, 0.2529, -0.06151, -0.9655, -0.9114, -0.02257, 0.4109, -0.297, 0.9535, -0.05117, 0.07924, 0.9105, 0.4059, -0.4487, -0.2167, 0.867, -0.5145, -0.7764, -0.3639, 0.3089, -0.921, -0.2375, 0.07924, 0.9105, 0.4059, 0.0932, 0.6893, 0.7185, -0.5006, -0.1598, 0.8508, 0.7254, 0.1533, -0.671, -0.1213, -0.9387, -0.3228, 0.225, -0.8867, -0.4039, 0.3089, -0.921, -0.2375, -0.5145, -0.7764, -0.3639, 0.3124, 0.1576, -0.9368, 0.03011, 0.9864, 0.1617, 0.9773, 0.212, 0.0002665, 0.3124, 0.1576, -0.9368, 0.253, -0.06153, -0.9655, 0.07515, 0.7532, -0.6534, 0.7523, 0.6463, -0.1277, 0.0752, 0.7532, -0.6535, 0.253, -0.06147, -0.9655, -0.7433, 0.2011, -0.638, 0.253, -0.06147, -0.9655, -0.1326, -0.6758, -0.7251, -0.7433, 0.2011, -0.638, -0.1327, -0.6758, -0.7251, -0.3777, -0.8858, 0.2696, -0.7227, -0.6262, -0.2927, -0.3945, 0.8797, 0.2656, 0.0752, 0.7532, -0.6535, -0.7433, 0.2011, -0.638, -0.7226, -0.6262, -0.2927, -0.9505, -0.0169, 0.3102, -0.7433, 0.2011, -0.638, -0.9505, -0.0169, 0.3102, -0.3945, 0.8797, 0.2656, -0.7433, 0.2011, -0.638, 0.9773, 0.212, 0.0002345, 0.03015, 0.9864, 0.1617, -0.4487, -0.2166, 0.867, 0.3124, 0.1576, -0.9368, 0.9773, 0.212, 0.0002522, 0.3089, -0.921, -0.2375, 0.7523, 0.6463, -0.1277, 0.07515, 0.7532, -0.6534, -0.3945, 0.8797, 0.2656, -0.3945, 0.8797, 0.2655, -0.9505, -0.01686, 0.3102, -0.5006, -0.1598, 0.8508, -0.9505, -0.01688, 0.3103, -0.7227, -0.6262, -0.2927, -0.3777, -0.8858, 0.2696, 0.7601, -0.1938, -0.6203, 0.225, -0.8867, -0.4039, -0.1327, -0.6758, -0.725, -0.1327, -0.6758, -0.7251, 0.225, -0.8867, -0.4039, -0.3777, -0.8858, 0.2696])] * 3)])

# ---- objects
ob_bounding_box = bpy.data.objects.new('bounding_box', None)
ob_bounding_sphere = bpy.data.objects.new('bounding_sphere', None)
ob_dynamic_box = bpy.data.objects.new('dynamic_box', None)
ob_icon_camera2 = bpy.data.objects.new('icon_camera2', cam_camera_001)
ob_placeattach_box = bpy.data.objects.new('placeAttach_box', None)
ob_static_box = bpy.data.objects.new('static_box', None)
ob_model_001 = bpy.data.objects.new('Model.001', me_icosphere_002)
ob_bone = bpy.data.objects.new('bone', me_cube_427)
ob_bone_001 = bpy.data.objects.new('bone.001', me_cube_001)
ob_bone_002 = bpy.data.objects.new('bone.002', me_cube_002)
ob_bone_003 = bpy.data.objects.new('bone.003', me_cube_003)

# ---- transforms, parenting, visibility, modifiers, constraints
ob_bounding_box.location = (0.008112, -0.01004, 0.008058)
ob_bounding_box.rotation_mode = 'QUATERNION'
ob_bounding_box.rotation_quaternion = (1.0, 0.0, 0.0, 0.0)
ob_bounding_box.scale = (0.1579, 0.1601, 0.1482)
ob_bounding_box.empty_display_type = 'CUBE'
ob_bounding_sphere.location = (0.0005443, 0.001859, 0.004088)
ob_bounding_sphere.rotation_mode = 'QUATERNION'
ob_bounding_sphere.rotation_quaternion = (1.0, 0.0, 0.0, 0.0)
ob_bounding_sphere.scale = (0.2039, 0.2039, 0.2039)
ob_bounding_sphere.empty_display_type = 'SPHERE'
ob_dynamic_box.location = (0.004058, -0.001929, 0.008058)
ob_dynamic_box.rotation_mode = 'QUATERNION'
ob_dynamic_box.rotation_quaternion = (1.0, 0.0, 0.0, 0.0)
ob_dynamic_box.scale = (0.1146, 0.1333, 0.1164)
ob_dynamic_box.empty_display_type = 'CUBE'
ob_icon_camera2.location = (-0.9971, -0.1791, 0.5744)
ob_icon_camera2.rotation_mode = 'QUATERNION'
ob_icon_camera2.rotation_quaternion = (0.6634, 0.383, -0.3214, -0.5567)
ob_placeattach_box.location = (0.004058, -0.001929, 0.008058)
ob_placeattach_box.rotation_mode = 'QUATERNION'
ob_placeattach_box.rotation_quaternion = (1.0, 0.0, 0.0, 0.0)
ob_placeattach_box.scale = (0.1146, 0.1333, 0.1164)
ob_placeattach_box.empty_display_type = 'CUBE'
ob_static_box.location = (0.004058, -0.001929, 0.008058)
ob_static_box.rotation_mode = 'QUATERNION'
ob_static_box.rotation_quaternion = (1.0, 0.0, 0.0, 0.0)
ob_static_box.scale = (0.1146, 0.1333, 0.1164)
ob_static_box.empty_display_size = 0.00369
ob_model_001.location = (0.0, 0.0, 0.0)
ob_model_001.rotation_mode = 'QUATERNION'
ob_model_001.rotation_quaternion = (1.0, 0.0, 0.0, 0.0)
ob_bone.location = (0.0, 0.0, 0.0)
ob_bone.rotation_mode = 'QUATERNION'
ob_bone.rotation_quaternion = (1.0, 0.0, 0.0, 0.0)
ob_bone_001.location = (0.0, 0.0, 0.0)
ob_bone_001.rotation_mode = 'QUATERNION'
ob_bone_001.rotation_quaternion = (1.0, 0.0, 0.0, 0.0)
ob_bone_002.location = (0.0, 0.0, 0.0)
ob_bone_002.rotation_mode = 'QUATERNION'
ob_bone_002.rotation_quaternion = (1.0, 0.0, 0.0, 0.0)
ob_bone_003.location = (0.0, 0.0, 0.0)
ob_bone_003.rotation_mode = 'QUATERNION'
ob_bone_003.rotation_quaternion = (1.0, 0.0, 0.0, 0.0)

# ---- collection membership
col_empties.objects.link(ob_bounding_box)
col_empties.objects.link(ob_bounding_sphere)
col_empties.objects.link(ob_dynamic_box)
col_empties.objects.link(ob_icon_camera2)
col_empties.objects.link(ob_placeattach_box)
col_empties.objects.link(ob_static_box)
col_model.objects.link(ob_model_001)
col_model.objects.link(ob_bone)
col_model.objects.link(ob_bone_001)
col_model.objects.link(ob_bone_002)
col_model.objects.link(ob_bone_003)

# ---- scene / render settings (as saved in the file)
scene.frame_start = 1; scene.frame_end = 250; scene.frame_set(1)
scene.render.engine = 'BLENDER_EEVEE_NEXT'
scene.cycles.sampling_pattern = 'TABULATED_SOBOL'
scene.cycles.use_light_tree = False
scene.view_settings.view_transform = 'Filmic'
bpy.context.view_layer.update()

# ---- added for rendering (the .blend has no active camera and no usable light): camera, sun
cam_auto = bpy.data.cameras.new('AutoCamera')
cam_auto.lens = 50.0
cam_auto.sensor_width = 36.0
cam_auto.clip_end = 1000.0
ob_auto_camera = bpy.data.objects.new('AutoCamera', cam_auto)
scene.collection.objects.link(ob_auto_camera)
ob_auto_camera.location = (0.387023, -0.475587, 0.293364)
ob_auto_camera.rotation_euler = (1.09748, -7.21219e-08, 0.694738)
scene.camera = ob_auto_camera
light_auto_sun = bpy.data.lights.new('AutoSun', 'SUN')
light_auto_sun.energy = 3.0
light_auto_sun.angle = 0.0523599
ob_auto_sun = bpy.data.objects.new('AutoSun', light_auto_sun)
scene.collection.objects.link(ob_auto_sun)
ob_auto_sun.rotation_euler = (0.872665, 0.174533, 0.523599)
bpy.context.view_layer.update()
